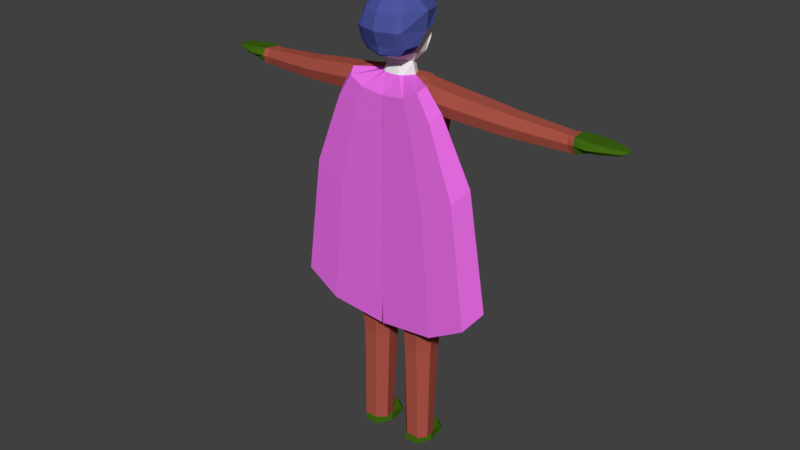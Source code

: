 # Source: dancer2.blend  (saved by Blender 2.78.0; exported with 4.5.12 LTS)
import bpy
from mathutils import Matrix  # noqa: F401  (used for matrix-valued properties, if any)

bpy.ops.wm.read_factory_settings(use_empty=True)
scene = bpy.context.scene
scene.name = 'Scene'

# ---- collections
col_collection_1 = bpy.data.collections.new('Collection 1'); scene.collection.children.link(col_collection_1)

# ---- materials (node trees are filled in below, after node groups)
mat_material_001 = bpy.data.materials.new('Material.001')
mat_material_001.alpha_threshold = 0.0
mat_material_001.use_transparent_shadow = False
mat_material_001.diffuse_color = (0.42, 0.08869, 0.06253, 1.0)
mat_material_001.roughness = 0.5
mat_material_002 = bpy.data.materials.new('Material.002')
mat_material_002.alpha_threshold = 0.0
mat_material_002.use_transparent_shadow = False
mat_material_002.roughness = 0.5
mat_material_003 = bpy.data.materials.new('Material.003')
mat_material_003.alpha_threshold = 0.0
mat_material_003.use_transparent_shadow = False
mat_material_003.diffuse_color = (0.0753, 0.09432, 0.3506, 1.0)
mat_material_003.roughness = 0.5
mat_material_004 = bpy.data.materials.new('Material.004')
mat_material_004.alpha_threshold = 0.0
mat_material_004.use_transparent_shadow = False
mat_material_004.diffuse_color = (0.0515, 0.1376, 0.006661, 1.0)
mat_material_004.roughness = 0.5
mat_material_005 = bpy.data.materials.new('Material.005')
mat_material_005.alpha_threshold = 0.0
mat_material_005.use_transparent_shadow = False
mat_material_005.diffuse_color = (0.8, 0.1499, 0.7729, 1.0)
mat_material_005.roughness = 0.5

# ---- material node trees

# ---- world
world_world = bpy.data.worlds.new('World'); scene.world = world_world
world_world.color = (0.05088, 0.05088, 0.05088)
world_world.use_sun_shadow = False
world_world.sun_shadow_jitter_overblur = 0.0
world_world.cycles.sampling_method = 'MANUAL'

# ---- meshes
me_circle = bpy.data.meshes.new('Circle')
me_circle.from_pydata([(1.122, 1.51, -3.219), (0.5851, 1.129, -3.219), (0.4525, 0.1832, -3.219), (0.8239, -0.4553, -3.219), (1.42, -0.4553, -3.219), (1.74, 0.1832, -3.219), (1.608, 1.129, -3.219), (1.123, 1.374, -3.041), (0.5972, 0.993, -3.041), (0.4674, 0.2338, -2.908), (0.8311, -0.4048, -2.908), (1.414, -0.4048, -2.908), (1.72, 0.2338, -2.908), (1.59, 0.993, -3.041), (0.653, 0.4982, -2.988), (1.17, 0.8091, -2.988), (0.5252, -0.06256, -2.939), (0.8832, -0.404, -2.939), (1.457, -0.404, -2.939), (1.72, -0.06256, -2.939), (1.592, 0.4982, -2.988), (0.5584, 0.7093, 1.283), (1.094, 0.9786, 1.29), (0.4262, 0.001842, 1.393), (0.7967, -0.4501, 1.382), (1.391, -0.4501, 1.382), (1.761, 0.001842, 1.393), (1.629, 0.7093, 1.283), (0.4622, 0.8109, 2.754), (1.095, 1.129, 2.762), (0.3061, -0.02457, 2.885), (0.7436, -0.5583, 2.871), (1.445, -0.5583, 2.871), (1.883, -0.02457, 2.885), (1.727, 0.8109, 2.754), (0.1672, 1.123, 5.615), (1.003, 1.543, 5.625), (0.09691, 0.01904, 5.787), (0.5389, -0.6861, 5.77), (1.466, -0.6861, 5.77), (2.044, 0.01904, 5.787), (1.838, 1.123, 5.615), (-0.0007511, 1.485, 7.04), (1.054, 1.585, 7.043), (-0.0106, -0.6135, 7.187), (0.6688, -0.6438, 7.187), (1.421, -0.6438, 7.187), (2.027, 0.06133, 7.204), (1.855, 1.165, 7.032), (-0.006672, 1.474, 9.11), (1.137, 1.418, 9.108), (-0.09953, -0.6324, 9.227), (0.4792, -0.5747, 9.228), (1.465, -0.4803, 9.23), (1.724, 0.1203, 9.245), (1.578, 1.06, 9.099), (-0.04987, 1.517, 9.553), (1.158, 1.456, 9.551), (-0.05871, -0.7042, 9.676), (0.4722, -0.6434, 9.678), (1.302, -0.544, 9.68), (1.515, -0.05186, 9.839), (1.629, 0.9747, 10.05), (-0.03639, 1.289, 12.39), (0.6984, 1.202, 12.65), (-0.04379, -0.5236, 12.5), (0.569, -0.4727, 12.5), (1.318, -0.3308, 13.0), (1.644, -0.1257, 13.07), (1.21, 0.7155, 13.07), (-0.04736, 1.058, 12.85), (0.3816, 0.9868, 12.87), (-0.02313, -0.4372, 12.89), (0.4797, -0.3954, 12.86), (1.111, -0.2854, 12.92), (1.325, 0.2006, 13.12), (1.058, 0.7618, 13.12), (1.093, 1.461, 11.47), (1.686, 1.201, 11.55), (1.842, -0.2192, 11.69), (1.448, -0.4822, 11.59), (0.6314, -0.5751, 11.33), (-0.05274, -0.632, 11.33), (-0.03236, 1.645, 11.34), (1.743, -0.3846, 12.3), (1.595, 1.097, 12.19), (1.955, 0.7747, 12.94), (2.115, -0.1192, 12.99), (2.141, -0.3167, 12.48), (1.97, 0.9142, 12.41), (1.984, 0.658, 11.93), (2.167, -0.1527, 11.97), (4.809, 0.9025, 12.57), (4.941, 0.1645, 12.62), (4.963, 0.001441, 12.2), (4.821, 1.018, 12.14), (4.833, 0.8061, 11.74), (4.984, 0.1369, 11.78), (7.192, 1.016, 12.34), (7.292, 0.4543, 12.38), (7.308, 0.3301, 12.06), (7.201, 1.104, 12.01), (7.21, 0.943, 11.71), (7.325, 0.4333, 11.73), (7.407, 1.118, 12.33), (7.53, 0.4284, 12.37), (7.55, 0.2761, 12.1), (7.418, 1.225, 12.04), (7.429, 1.028, 11.72), (7.57, 0.4026, 11.75), (7.865, 1.377, 12.25), (8.053, 0.4417, 12.32), (8.084, 0.2087, 12.09), (7.882, 1.542, 12.0), (7.899, 1.24, 11.89), (8.115, 0.4022, 11.94), (8.431, 1.328, 12.24), (8.53, 0.5002, 12.27), (8.547, 0.3173, 12.12), (8.44, 1.457, 12.07), (8.449, 1.22, 11.93), (8.563, 0.4692, 11.96), (0.009624, 0.7529, 13.12), (0.2607, 0.7125, 13.13), (-0.02185, -0.3287, 13.15), (0.3164, -0.305, 13.16), (0.487, -0.1949, 13.16), (0.699, 0.2471, 13.12), (0.5474, 0.5655, 13.13), (0.005686, 0.7463, 13.6), (0.1439, 0.7059, 13.61), (0.00224, -0.1479, 13.71), (0.08594, -0.1242, 13.71), (0.2566, -0.08544, 13.71), (0.5907, 0.2406, 13.6), (0.4391, 0.5589, 13.6), (-0.01072, 1.479, 13.71), (0.3402, 1.392, 13.88), (-0.01624, -0.562, 13.86), (0.4294, -0.5104, 13.86), (0.5735, -0.4259, 13.86), (0.7453, 0.157, 13.87), (0.6955, 0.8504, 13.88), (-0.01074, 1.696, 14.58), (0.4768, 1.21, 14.25), (-0.02146, -0.7663, 14.41), (0.8283, 0.985, 14.43), (0.0115, 1.473, 15.27), (0.3095, 1.339, 15.29), (-0.03024, -0.7692, 15.47), (0.6714, 1.057, 15.4), (-0.002142, 1.506, 15.61), (0.2888, 1.35, 15.62), (-0.02133, -0.6257, 15.98), (0.5481, 1.253, 15.64), (4.15, 0.8718, 12.67), (4.163, 0.9946, 12.2), (4.175, 0.769, 11.78), (4.337, 0.05496, 11.81), (4.314, -0.08953, 12.26), (4.291, 0.08444, 12.71), (9.101, 1.239, 12.18), (9.167, 0.6928, 12.21), (9.178, 0.5721, 12.11), (9.107, 1.324, 12.08), (9.113, 1.168, 12.01), (9.189, 0.6724, 12.02), (9.377, 1.082, 12.14), (9.4, 0.8894, 12.15), (9.404, 0.8468, 12.12), (9.379, 1.112, 12.1), (9.381, 1.057, 12.08), (9.407, 0.8822, 12.09), (-0.02583, -0.8181, 14.94), (-0.002397, 1.504, 14.84), (0.45, 1.264, 14.86), (0.8158, 1.021, 14.96), (0.5561, -0.8558, 14.07), (0.00566, -1.038, 14.07), (0.7852, -0.7554, 14.08), (0.853, -0.07148, 14.08), (0.9877, -0.8582, 12.56), (0.7185, -0.9128, 14.39), (-0.0005416, -1.111, 14.39), (1.06, -0.785, 14.4), (1.138, -0.1365, 14.41), (0.001023, -0.8201, 12.43), (0.6816, -0.9851, 15.65), (-0.01099, -1.173, 15.65), (0.9152, -0.7581, 15.65), (1.289, 0.2117, 15.67), (0.9676, 1.143, 15.56), (-0.00574, -1.351, 15.02), (1.091, 0.8195, 15.04), (1.197, 0.2719, 14.89), (1.007, -1.008, 15.02), (0.7673, -1.147, 15.02), (0.0026, 1.3, 16.1), (0.3284, 1.167, 16.03), (0.495, -0.7984, 16.0), (-0.000386, -0.8765, 16.09), (0.8201, -0.5843, 15.97), (1.062, 0.03677, 16.01), (0.6931, 1.258, 15.84), (-0.01036, 0.7616, 16.49), (0.1269, 0.6955, 16.5), (-0.01451, -0.5023, 16.47), (0.1939, -0.4636, 16.42), (0.3993, -0.4002, 16.39), (0.6544, -0.06568, 16.38), (0.4719, 0.4551, 16.4), (0.00802, -0.9465, 13.98), (1.759, -0.4715, 13.12), (1.607, -0.8143, 12.89), (1.36, -0.9016, 11.43), (0.007288, -0.8494, 11.25), (2.417, -0.3716, 12.19), (2.209, -0.8415, 11.89), (2.009, -0.9914, 8.217), (-0.09902, -0.91, 7.946), (3.657, -0.1651, 9.408), (3.333, -0.8976, 8.935), (2.485, -1.033, 2.903), (0.02675, -0.938, 2.588), (4.407, -0.06951, 4.292), (4.028, -0.9236, 3.741)], [], [(1, 0, 6, 5, 4, 3, 2), (12, 13, 20, 19), (3, 4, 11, 10), (1, 2, 9, 8), (6, 0, 7, 13), (4, 5, 12, 11), (2, 3, 10, 9), (0, 1, 8, 7), (5, 6, 13, 12), (18, 19, 26, 25), (10, 11, 18, 17), (8, 9, 16, 14), (13, 7, 15, 20), (11, 12, 19, 18), (9, 10, 17, 16), (7, 8, 14, 15), (21, 23, 30, 28), (16, 17, 24, 23), (15, 14, 21, 22), (19, 20, 27, 26), (17, 18, 25, 24), (14, 16, 23, 21), (20, 15, 22, 27), (33, 34, 41, 40), (27, 22, 29, 34), (25, 26, 33, 32), (23, 24, 31, 30), (22, 21, 28, 29), (26, 27, 34, 33), (24, 25, 32, 31), (41, 36, 43, 48), (31, 32, 39, 38), (28, 30, 37, 35), (34, 29, 36, 41), (32, 33, 40, 39), (30, 31, 38, 37), (29, 28, 35, 36), (45, 46, 53, 52), (39, 40, 47, 46), (37, 38, 45, 44), (36, 35, 42, 43), (40, 41, 48, 47), (38, 39, 46, 45), (35, 37, 44, 42), (50, 49, 56, 57), (42, 44, 51, 49), (48, 43, 50, 55), (46, 47, 54, 53), (44, 45, 52, 51), (43, 42, 49, 50), (47, 48, 55, 54), (78, 77, 64, 69, 85), (54, 55, 62, 61), (52, 53, 60, 59), (49, 51, 58, 56), (55, 50, 57, 62), (53, 54, 61, 60), (51, 52, 59, 58), (68, 69, 76, 75), (80, 79, 84, 68, 67), (82, 81, 66, 65), (77, 83, 63, 64), (69, 68, 87, 86), (81, 80, 67, 66), (83, 82, 65, 63), (72, 73, 125, 124), (66, 67, 74, 73), (63, 65, 72, 70), (69, 64, 71, 76), (67, 68, 75, 74), (65, 66, 73, 72), (64, 63, 70, 71), (56, 58, 82, 83), (59, 60, 80, 81), (61, 62, 78, 79), (57, 56, 83, 77), (58, 59, 81, 82), (60, 61, 79, 80), (62, 57, 77, 78), (156, 155, 92, 95), (85, 69, 86, 89), (79, 78, 90, 91), (84, 79, 91, 88), (68, 84, 88, 87), (78, 85, 89, 90), (94, 97, 103, 100), (158, 157, 96, 97), (160, 159, 94, 93), (159, 158, 97, 94), (157, 156, 95, 96), (155, 160, 93, 92), (103, 102, 108, 109), (96, 95, 101, 102), (92, 93, 99, 98), (95, 92, 98, 101), (97, 96, 102, 103), (93, 94, 100, 99), (108, 107, 113, 114), (99, 100, 106, 105), (100, 103, 109, 106), (102, 101, 107, 108), (98, 99, 105, 104), (101, 98, 104, 107), (111, 112, 118, 117), (104, 105, 111, 110), (107, 104, 110, 113), (109, 108, 114, 115), (105, 106, 112, 111), (106, 109, 115, 112), (117, 118, 163, 162), (112, 115, 121, 118), (114, 113, 119, 120), (110, 111, 117, 116), (113, 110, 116, 119), (115, 114, 120, 121), (128, 123, 130, 135), (71, 70, 122, 123), (75, 76, 128, 127), (73, 74, 126, 125), (70, 72, 124, 122), (76, 71, 123, 128), (74, 75, 127, 126), (134, 135, 142, 141), (126, 127, 134, 133), (124, 125, 132, 131), (123, 122, 129, 130), (127, 128, 135, 134), (125, 126, 133, 132), (122, 124, 131, 129), (132, 133, 140, 139), (129, 131, 138, 136), (135, 130, 137, 142), (133, 134, 141, 140), (131, 132, 139, 138), (130, 129, 136, 137), (174, 173, 149, 147), (137, 136, 143, 144), (136, 138, 145, 143), (142, 137, 144, 146), (176, 175, 148, 150), (139, 140, 179, 177), (175, 174, 147, 148), (150, 154, 203, 191), (154, 152, 198, 203), (178, 138, 211), (147, 149, 153, 151), (150, 148, 152, 154), (173, 145, 183, 192), (148, 147, 151, 152), (145, 138, 178, 183), (153, 149, 188, 200), (138, 139, 177, 211), (149, 173, 192, 188), (86, 87, 160, 155), (90, 89, 156, 157), (88, 91, 158, 159), (87, 88, 159, 160), (91, 90, 157, 158), (89, 86, 155, 156), (161, 162, 168, 167), (118, 121, 166, 163), (120, 119, 164, 165), (116, 117, 162, 161), (119, 116, 161, 164), (121, 120, 165, 166), (172, 171, 170, 167, 168, 169), (164, 161, 167, 170), (166, 165, 171, 172), (162, 163, 169, 168), (163, 166, 172, 169), (165, 164, 170, 171), (176, 150, 191, 193), (144, 143, 174, 175), (152, 151, 197, 198), (146, 144, 175, 176), (143, 145, 173, 174), (179, 180, 185, 184), (178, 177, 182, 183), (178, 211, 177), (177, 179, 184, 182), (190, 191, 203, 202), (195, 194, 190, 189), (192, 196, 187, 188), (194, 193, 191, 190), (196, 195, 189, 187), (203, 198, 205, 210), (187, 189, 201, 199), (189, 190, 202, 201), (188, 187, 199, 200), (204, 206, 207, 208, 209, 210, 205), (201, 202, 209, 208), (200, 199, 207, 206), (198, 197, 204, 205), (202, 203, 210, 209), (199, 201, 208, 207), (182, 184, 195, 196), (141, 142, 146, 176, 193, 194, 185, 180), (183, 182, 196, 192), (184, 185, 194, 195), (125, 124, 186, 181), (126, 125, 181, 213), (127, 126, 213, 212), (140, 141, 180, 179), (212, 213, 217, 216), (181, 186, 215, 214), (213, 181, 214, 217), (216, 217, 221, 220), (214, 215, 219, 218), (217, 214, 218, 221), (220, 221, 225, 224), (218, 219, 223, 222), (221, 218, 222, 225)])
me_circle.polygons.foreach_set('material_index', [3, 3, 3, 3, 3, 3, 3, 3, 3, 0, 3, 3, 3, 3, 3, 3, 0, 0, 0, 0, 0, 0, 0, 0, 0, 0, 0, 0, 0, 0, 0, 0, 0, 0, 0, 0, 0, 0, 0, 0, 0, 0, 0, 0, 0, 0, 0, 0, 0, 0, 0, 0, 0, 0, 0, 0, 0, 0, 0, 0, 0, 0, 0, 0, 0, 0, 0, 0, 0, 0, 0, 0, 0, 0, 0, 0, 0, 0, 0, 0, 0, 0, 0, 0, 0, 0, 0, 0, 0, 0, 0, 0, 0, 0, 0, 0, 0, 3, 0, 0, 0, 0, 0, 3, 3, 3, 3, 3, 3, 3, 3, 3, 3, 3, 3, 1, 0, 0, 0, 0, 0, 0, 1, 1, 1, 1, 1, 1, 0, 1, 2, 1, 1, 1, 1, 2, 1, 2, 1, 1, 1, 1, 2, 2, 2, 2, 1, 2, 1, 2, 2, 1, 2, 0, 0, 0, 0, 0, 0, 3, 3, 3, 3, 3, 3, 3, 3, 3, 3, 3, 3, 2, 1, 2, 1, 2, 2, 2, 2, 2, 2, 2, 2, 2, 2, 2, 2, 2, 2, 2, 2, 2, 2, 2, 2, 2, 1, 2, 2, 4, 4, 4, 1, 4, 4, 4, 4, 4, 4, 4, 4, 4])
me_circle.materials.append(mat_material_001)
me_circle.materials.append(mat_material_002)
me_circle.materials.append(mat_material_003)
me_circle.materials.append(mat_material_004)
me_circle.materials.append(mat_material_005)
me_circle.use_remesh_preserve_volume = False
me_circle.use_remesh_preserve_attributes = False
me_circle.use_mirror_vertex_groups = False
me_circle.update()

# ---- objects
ob_body = bpy.data.objects.new('Body', me_circle)

# ---- transforms, parenting, visibility, modifiers, constraints
ob_body.location = (0.0, 0.0, 3.337)
ob_body.lineart.crease_threshold = 0.0
_m = ob_body.modifiers.new('Mirror', 'MIRROR')
_m.merge_threshold = 0.01

# ---- collection membership
col_collection_1.objects.link(ob_body)

# ---- scene / render settings (as saved in the file)
scene.frame_start = 1; scene.frame_end = 250; scene.frame_set(0)
scene.render.engine = 'BLENDER_EEVEE_NEXT'
scene.render.resolution_percentage = 50
scene.render.dither_intensity = 0.0
scene.cycles.use_denoising = False
scene.cycles.samples = 128
scene.cycles.sampling_pattern = 'TABULATED_SOBOL'
scene.cycles.light_sampling_threshold = 0.0
scene.cycles.use_adaptive_sampling = False
scene.cycles.use_light_tree = False
scene.cycles.blur_glossy = 0.0
scene.cycles.sample_clamp_indirect = 0.0
scene.view_settings.view_transform = 'Standard'
bpy.context.view_layer.update()

# ---- added for rendering (the .blend has no active camera and no usable light): camera, sun
cam_auto = bpy.data.cameras.new('AutoCamera')
cam_auto.lens = 50.0
cam_auto.sensor_width = 36.0
cam_auto.clip_end = 1000.0
ob_auto_camera = bpy.data.objects.new('AutoCamera', cam_auto)
scene.collection.objects.link(ob_auto_camera)
ob_auto_camera.location = (25.3767, -30.2798, 30.2808)
ob_auto_camera.rotation_euler = (1.09748, -7.21219e-08, 0.694738)
scene.camera = ob_auto_camera
light_auto_sun = bpy.data.lights.new('AutoSun', 'SUN')
light_auto_sun.energy = 3.0
light_auto_sun.angle = 0.0523599
ob_auto_sun = bpy.data.objects.new('AutoSun', light_auto_sun)
scene.collection.objects.link(ob_auto_sun)
ob_auto_sun.rotation_euler = (0.872665, 0.174533, 0.523599)
bpy.context.view_layer.update()
